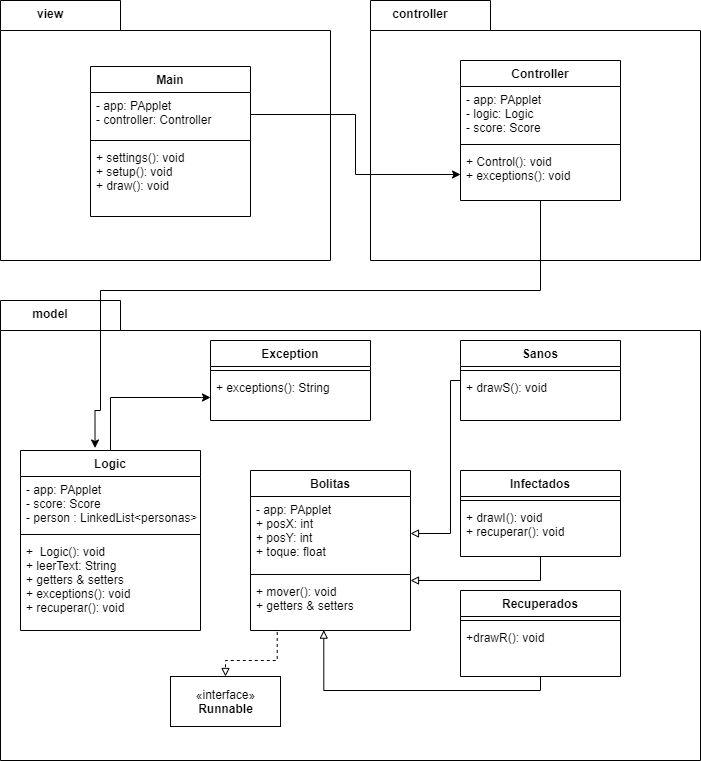

The diagram above was exported from draw.io. Its source (the exported page's mxGraphModel, read from the mxfile embedded in the PNG):
<mxGraphModel dx="1846" dy="1724" grid="1" gridSize="10" guides="1" tooltips="1" connect="1" arrows="1" fold="1" page="1" pageScale="1" pageWidth="827" pageHeight="1169" math="0" shadow="0">
  <root>
    <mxCell id="WIyWlLk6GJQsqaUBKTNV-0" />
    <mxCell id="WIyWlLk6GJQsqaUBKTNV-1" parent="WIyWlLk6GJQsqaUBKTNV-0" />
    <mxCell id="EoODvUbvtnXAwdXyXz6V-0" value="" style="shape=folder;fontStyle=1;spacingTop=10;tabWidth=120;tabHeight=30;tabPosition=left;html=1;" parent="WIyWlLk6GJQsqaUBKTNV-1" vertex="1">
      <mxGeometry x="-320" y="-890" width="330" height="260" as="geometry" />
    </mxCell>
    <mxCell id="EoODvUbvtnXAwdXyXz6V-1" value="view" style="text;align=center;fontStyle=1;verticalAlign=middle;spacingLeft=3;spacingRight=3;strokeColor=none;rotatable=0;points=[[0,0.5],[1,0.5]];portConstraint=eastwest;" parent="WIyWlLk6GJQsqaUBKTNV-1" vertex="1">
      <mxGeometry x="-310" y="-890" width="80" height="26" as="geometry" />
    </mxCell>
    <mxCell id="EoODvUbvtnXAwdXyXz6V-2" value="" style="shape=folder;fontStyle=1;spacingTop=10;tabWidth=120;tabHeight=30;tabPosition=left;html=1;" parent="WIyWlLk6GJQsqaUBKTNV-1" vertex="1">
      <mxGeometry x="50" y="-890" width="330" height="260" as="geometry" />
    </mxCell>
    <mxCell id="EoODvUbvtnXAwdXyXz6V-3" value="controller" style="text;align=center;fontStyle=1;verticalAlign=middle;spacingLeft=3;spacingRight=3;strokeColor=none;rotatable=0;points=[[0,0.5],[1,0.5]];portConstraint=eastwest;" parent="WIyWlLk6GJQsqaUBKTNV-1" vertex="1">
      <mxGeometry x="60" y="-890" width="80" height="26" as="geometry" />
    </mxCell>
    <mxCell id="EoODvUbvtnXAwdXyXz6V-4" value="" style="shape=folder;fontStyle=1;spacingTop=10;tabWidth=120;tabHeight=30;tabPosition=left;html=1;" parent="WIyWlLk6GJQsqaUBKTNV-1" vertex="1">
      <mxGeometry x="-320" y="-590" width="700" height="460" as="geometry" />
    </mxCell>
    <mxCell id="EoODvUbvtnXAwdXyXz6V-5" value="model" style="text;align=center;fontStyle=1;verticalAlign=middle;spacingLeft=3;spacingRight=3;strokeColor=none;rotatable=0;points=[[0,0.5],[1,0.5]];portConstraint=eastwest;" parent="WIyWlLk6GJQsqaUBKTNV-1" vertex="1">
      <mxGeometry x="-310" y="-590" width="80" height="26" as="geometry" />
    </mxCell>
    <mxCell id="EoODvUbvtnXAwdXyXz6V-10" value="Main" style="swimlane;fontStyle=1;align=center;verticalAlign=top;childLayout=stackLayout;horizontal=1;startSize=26;horizontalStack=0;resizeParent=1;resizeParentMax=0;resizeLast=0;collapsible=1;marginBottom=0;" parent="WIyWlLk6GJQsqaUBKTNV-1" vertex="1">
      <mxGeometry x="-230" y="-824" width="160" height="150" as="geometry">
        <mxRectangle x="580" y="150" width="60" height="26" as="alternateBounds" />
      </mxGeometry>
    </mxCell>
    <mxCell id="EoODvUbvtnXAwdXyXz6V-11" value="- app: PApplet&#10;- controller: Controller" style="text;strokeColor=none;fillColor=none;align=left;verticalAlign=top;spacingLeft=4;spacingRight=4;overflow=hidden;rotatable=0;points=[[0,0.5],[1,0.5]];portConstraint=eastwest;" parent="EoODvUbvtnXAwdXyXz6V-10" vertex="1">
      <mxGeometry y="26" width="160" height="44" as="geometry" />
    </mxCell>
    <mxCell id="EoODvUbvtnXAwdXyXz6V-12" value="" style="line;strokeWidth=1;fillColor=none;align=left;verticalAlign=middle;spacingTop=-1;spacingLeft=3;spacingRight=3;rotatable=0;labelPosition=right;points=[];portConstraint=eastwest;" parent="EoODvUbvtnXAwdXyXz6V-10" vertex="1">
      <mxGeometry y="70" width="160" height="8" as="geometry" />
    </mxCell>
    <mxCell id="EoODvUbvtnXAwdXyXz6V-13" value="+ settings(): void&#10;+ setup(): void&#10;+ draw(): void" style="text;strokeColor=none;fillColor=none;align=left;verticalAlign=top;spacingLeft=4;spacingRight=4;overflow=hidden;rotatable=0;points=[[0,0.5],[1,0.5]];portConstraint=eastwest;" parent="EoODvUbvtnXAwdXyXz6V-10" vertex="1">
      <mxGeometry y="78" width="160" height="72" as="geometry" />
    </mxCell>
    <mxCell id="dKhqUQ6ArRMCeG4dYuFv-23" style="edgeStyle=orthogonalEdgeStyle;rounded=0;orthogonalLoop=1;jettySize=auto;html=1;entryX=0.414;entryY=-0.014;entryDx=0;entryDy=0;endArrow=classic;endFill=1;entryPerimeter=0;" edge="1" parent="WIyWlLk6GJQsqaUBKTNV-1" source="ov8qijskhO-4gTbfaVpN-4" target="dKhqUQ6ArRMCeG4dYuFv-0">
      <mxGeometry relative="1" as="geometry">
        <Array as="points">
          <mxPoint x="220" y="-600" />
          <mxPoint x="-220" y="-600" />
          <mxPoint x="-220" y="-480" />
          <mxPoint x="-225" y="-480" />
        </Array>
      </mxGeometry>
    </mxCell>
    <mxCell id="ov8qijskhO-4gTbfaVpN-4" value="Controller" style="swimlane;fontStyle=1;align=center;verticalAlign=top;childLayout=stackLayout;horizontal=1;startSize=26;horizontalStack=0;resizeParent=1;resizeParentMax=0;resizeLast=0;collapsible=1;marginBottom=0;" parent="WIyWlLk6GJQsqaUBKTNV-1" vertex="1">
      <mxGeometry x="140" y="-830" width="160" height="140" as="geometry">
        <mxRectangle x="580" y="150" width="60" height="26" as="alternateBounds" />
      </mxGeometry>
    </mxCell>
    <mxCell id="ov8qijskhO-4gTbfaVpN-5" value="- app: PApplet&#10;- logic: Logic&#10;- score: Score&#10;" style="text;strokeColor=none;fillColor=none;align=left;verticalAlign=top;spacingLeft=4;spacingRight=4;overflow=hidden;rotatable=0;points=[[0,0.5],[1,0.5]];portConstraint=eastwest;" parent="ov8qijskhO-4gTbfaVpN-4" vertex="1">
      <mxGeometry y="26" width="160" height="54" as="geometry" />
    </mxCell>
    <mxCell id="ov8qijskhO-4gTbfaVpN-6" value="" style="line;strokeWidth=1;fillColor=none;align=left;verticalAlign=middle;spacingTop=-1;spacingLeft=3;spacingRight=3;rotatable=0;labelPosition=right;points=[];portConstraint=eastwest;" parent="ov8qijskhO-4gTbfaVpN-4" vertex="1">
      <mxGeometry y="80" width="160" height="8" as="geometry" />
    </mxCell>
    <mxCell id="ov8qijskhO-4gTbfaVpN-7" value="+ Control(): void&#10;+ exceptions(): void" style="text;strokeColor=none;fillColor=none;align=left;verticalAlign=top;spacingLeft=4;spacingRight=4;overflow=hidden;rotatable=0;points=[[0,0.5],[1,0.5]];portConstraint=eastwest;" parent="ov8qijskhO-4gTbfaVpN-4" vertex="1">
      <mxGeometry y="88" width="160" height="52" as="geometry" />
    </mxCell>
    <mxCell id="ov8qijskhO-4gTbfaVpN-8" style="edgeStyle=orthogonalEdgeStyle;rounded=0;orthogonalLoop=1;jettySize=auto;html=1;" parent="WIyWlLk6GJQsqaUBKTNV-1" source="EoODvUbvtnXAwdXyXz6V-11" target="ov8qijskhO-4gTbfaVpN-7" edge="1">
      <mxGeometry relative="1" as="geometry" />
    </mxCell>
    <mxCell id="dKhqUQ6ArRMCeG4dYuFv-37" style="edgeStyle=orthogonalEdgeStyle;rounded=0;orthogonalLoop=1;jettySize=auto;html=1;endArrow=classic;endFill=1;" edge="1" parent="WIyWlLk6GJQsqaUBKTNV-1" source="dKhqUQ6ArRMCeG4dYuFv-0" target="dKhqUQ6ArRMCeG4dYuFv-36">
      <mxGeometry relative="1" as="geometry" />
    </mxCell>
    <mxCell id="dKhqUQ6ArRMCeG4dYuFv-0" value="Logic" style="swimlane;fontStyle=1;align=center;verticalAlign=top;childLayout=stackLayout;horizontal=1;startSize=26;horizontalStack=0;resizeParent=1;resizeParentMax=0;resizeLast=0;collapsible=1;marginBottom=0;" vertex="1" parent="WIyWlLk6GJQsqaUBKTNV-1">
      <mxGeometry x="-300" y="-440" width="180" height="180" as="geometry">
        <mxRectangle x="580" y="150" width="60" height="26" as="alternateBounds" />
      </mxGeometry>
    </mxCell>
    <mxCell id="dKhqUQ6ArRMCeG4dYuFv-1" value="- app: PApplet&#10;- score: Score&#10;- person : LinkedList&lt;personas&gt;" style="text;strokeColor=none;fillColor=none;align=left;verticalAlign=top;spacingLeft=4;spacingRight=4;overflow=hidden;rotatable=0;points=[[0,0.5],[1,0.5]];portConstraint=eastwest;" vertex="1" parent="dKhqUQ6ArRMCeG4dYuFv-0">
      <mxGeometry y="26" width="180" height="54" as="geometry" />
    </mxCell>
    <mxCell id="dKhqUQ6ArRMCeG4dYuFv-2" value="" style="line;strokeWidth=1;fillColor=none;align=left;verticalAlign=middle;spacingTop=-1;spacingLeft=3;spacingRight=3;rotatable=0;labelPosition=right;points=[];portConstraint=eastwest;" vertex="1" parent="dKhqUQ6ArRMCeG4dYuFv-0">
      <mxGeometry y="80" width="180" height="8" as="geometry" />
    </mxCell>
    <mxCell id="dKhqUQ6ArRMCeG4dYuFv-3" value="+  Logic(): void&#10;+ leerText: String&#10;+ getters &amp; setters&#10;+ exceptions(): void&#10;+ recuperar(): void" style="text;strokeColor=none;fillColor=none;align=left;verticalAlign=top;spacingLeft=4;spacingRight=4;overflow=hidden;rotatable=0;points=[[0,0.5],[1,0.5]];portConstraint=eastwest;" vertex="1" parent="dKhqUQ6ArRMCeG4dYuFv-0">
      <mxGeometry y="88" width="180" height="92" as="geometry" />
    </mxCell>
    <mxCell id="dKhqUQ6ArRMCeG4dYuFv-4" value="Bolitas" style="swimlane;fontStyle=1;align=center;verticalAlign=top;childLayout=stackLayout;horizontal=1;startSize=26;horizontalStack=0;resizeParent=1;resizeParentMax=0;resizeLast=0;collapsible=1;marginBottom=0;" vertex="1" parent="WIyWlLk6GJQsqaUBKTNV-1">
      <mxGeometry x="-70" y="-420" width="160" height="160" as="geometry">
        <mxRectangle x="580" y="150" width="60" height="26" as="alternateBounds" />
      </mxGeometry>
    </mxCell>
    <mxCell id="dKhqUQ6ArRMCeG4dYuFv-5" value="- app: PApplet&#10;+ posX: int&#10;+ posY: int&#10;+ toque: float &#10;&#10;" style="text;strokeColor=none;fillColor=none;align=left;verticalAlign=top;spacingLeft=4;spacingRight=4;overflow=hidden;rotatable=0;points=[[0,0.5],[1,0.5]];portConstraint=eastwest;" vertex="1" parent="dKhqUQ6ArRMCeG4dYuFv-4">
      <mxGeometry y="26" width="160" height="74" as="geometry" />
    </mxCell>
    <mxCell id="dKhqUQ6ArRMCeG4dYuFv-6" value="" style="line;strokeWidth=1;fillColor=none;align=left;verticalAlign=middle;spacingTop=-1;spacingLeft=3;spacingRight=3;rotatable=0;labelPosition=right;points=[];portConstraint=eastwest;" vertex="1" parent="dKhqUQ6ArRMCeG4dYuFv-4">
      <mxGeometry y="100" width="160" height="8" as="geometry" />
    </mxCell>
    <mxCell id="dKhqUQ6ArRMCeG4dYuFv-7" value="+ mover(): void&#10;+ getters &amp; setters" style="text;strokeColor=none;fillColor=none;align=left;verticalAlign=top;spacingLeft=4;spacingRight=4;overflow=hidden;rotatable=0;points=[[0,0.5],[1,0.5]];portConstraint=eastwest;" vertex="1" parent="dKhqUQ6ArRMCeG4dYuFv-4">
      <mxGeometry y="108" width="160" height="52" as="geometry" />
    </mxCell>
    <mxCell id="dKhqUQ6ArRMCeG4dYuFv-20" style="edgeStyle=orthogonalEdgeStyle;rounded=0;orthogonalLoop=1;jettySize=auto;html=1;endArrow=block;endFill=0;" edge="1" parent="WIyWlLk6GJQsqaUBKTNV-1" source="dKhqUQ6ArRMCeG4dYuFv-8" target="dKhqUQ6ArRMCeG4dYuFv-5">
      <mxGeometry relative="1" as="geometry">
        <Array as="points">
          <mxPoint x="130" y="-510" />
          <mxPoint x="130" y="-357" />
        </Array>
      </mxGeometry>
    </mxCell>
    <mxCell id="dKhqUQ6ArRMCeG4dYuFv-8" value="Sanos" style="swimlane;fontStyle=1;align=center;verticalAlign=top;childLayout=stackLayout;horizontal=1;startSize=26;horizontalStack=0;resizeParent=1;resizeParentMax=0;resizeLast=0;collapsible=1;marginBottom=0;" vertex="1" parent="WIyWlLk6GJQsqaUBKTNV-1">
      <mxGeometry x="140" y="-550" width="160" height="80" as="geometry">
        <mxRectangle x="580" y="150" width="60" height="26" as="alternateBounds" />
      </mxGeometry>
    </mxCell>
    <mxCell id="dKhqUQ6ArRMCeG4dYuFv-10" value="" style="line;strokeWidth=1;fillColor=none;align=left;verticalAlign=middle;spacingTop=-1;spacingLeft=3;spacingRight=3;rotatable=0;labelPosition=right;points=[];portConstraint=eastwest;" vertex="1" parent="dKhqUQ6ArRMCeG4dYuFv-8">
      <mxGeometry y="26" width="160" height="8" as="geometry" />
    </mxCell>
    <mxCell id="dKhqUQ6ArRMCeG4dYuFv-11" value="+ drawS(): void" style="text;strokeColor=none;fillColor=none;align=left;verticalAlign=top;spacingLeft=4;spacingRight=4;overflow=hidden;rotatable=0;points=[[0,0.5],[1,0.5]];portConstraint=eastwest;" vertex="1" parent="dKhqUQ6ArRMCeG4dYuFv-8">
      <mxGeometry y="34" width="160" height="46" as="geometry" />
    </mxCell>
    <mxCell id="dKhqUQ6ArRMCeG4dYuFv-21" style="edgeStyle=orthogonalEdgeStyle;rounded=0;orthogonalLoop=1;jettySize=auto;html=1;endArrow=block;endFill=0;" edge="1" parent="WIyWlLk6GJQsqaUBKTNV-1" source="dKhqUQ6ArRMCeG4dYuFv-12" target="dKhqUQ6ArRMCeG4dYuFv-7">
      <mxGeometry relative="1" as="geometry">
        <Array as="points">
          <mxPoint x="220" y="-310" />
        </Array>
      </mxGeometry>
    </mxCell>
    <mxCell id="dKhqUQ6ArRMCeG4dYuFv-12" value="Infectados" style="swimlane;fontStyle=1;align=center;verticalAlign=top;childLayout=stackLayout;horizontal=1;startSize=26;horizontalStack=0;resizeParent=1;resizeParentMax=0;resizeLast=0;collapsible=1;marginBottom=0;" vertex="1" parent="WIyWlLk6GJQsqaUBKTNV-1">
      <mxGeometry x="140" y="-420" width="160" height="86" as="geometry">
        <mxRectangle x="580" y="150" width="60" height="26" as="alternateBounds" />
      </mxGeometry>
    </mxCell>
    <mxCell id="dKhqUQ6ArRMCeG4dYuFv-14" value="" style="line;strokeWidth=1;fillColor=none;align=left;verticalAlign=middle;spacingTop=-1;spacingLeft=3;spacingRight=3;rotatable=0;labelPosition=right;points=[];portConstraint=eastwest;" vertex="1" parent="dKhqUQ6ArRMCeG4dYuFv-12">
      <mxGeometry y="26" width="160" height="8" as="geometry" />
    </mxCell>
    <mxCell id="dKhqUQ6ArRMCeG4dYuFv-15" value="+ drawI(): void&#10;+ recuperar(): void" style="text;strokeColor=none;fillColor=none;align=left;verticalAlign=top;spacingLeft=4;spacingRight=4;overflow=hidden;rotatable=0;points=[[0,0.5],[1,0.5]];portConstraint=eastwest;" vertex="1" parent="dKhqUQ6ArRMCeG4dYuFv-12">
      <mxGeometry y="34" width="160" height="52" as="geometry" />
    </mxCell>
    <mxCell id="dKhqUQ6ArRMCeG4dYuFv-22" style="edgeStyle=orthogonalEdgeStyle;rounded=0;orthogonalLoop=1;jettySize=auto;html=1;entryX=0.458;entryY=0.993;entryDx=0;entryDy=0;entryPerimeter=0;endArrow=block;endFill=0;" edge="1" parent="WIyWlLk6GJQsqaUBKTNV-1" source="dKhqUQ6ArRMCeG4dYuFv-19" target="dKhqUQ6ArRMCeG4dYuFv-7">
      <mxGeometry relative="1" as="geometry">
        <Array as="points">
          <mxPoint x="220" y="-200" />
          <mxPoint x="3" y="-200" />
        </Array>
      </mxGeometry>
    </mxCell>
    <mxCell id="dKhqUQ6ArRMCeG4dYuFv-16" value="Recuperados" style="swimlane;fontStyle=1;align=center;verticalAlign=top;childLayout=stackLayout;horizontal=1;startSize=26;horizontalStack=0;resizeParent=1;resizeParentMax=0;resizeLast=0;collapsible=1;marginBottom=0;" vertex="1" parent="WIyWlLk6GJQsqaUBKTNV-1">
      <mxGeometry x="140" y="-300" width="160" height="86" as="geometry">
        <mxRectangle x="580" y="150" width="60" height="26" as="alternateBounds" />
      </mxGeometry>
    </mxCell>
    <mxCell id="dKhqUQ6ArRMCeG4dYuFv-18" value="" style="line;strokeWidth=1;fillColor=none;align=left;verticalAlign=middle;spacingTop=-1;spacingLeft=3;spacingRight=3;rotatable=0;labelPosition=right;points=[];portConstraint=eastwest;" vertex="1" parent="dKhqUQ6ArRMCeG4dYuFv-16">
      <mxGeometry y="26" width="160" height="8" as="geometry" />
    </mxCell>
    <mxCell id="dKhqUQ6ArRMCeG4dYuFv-19" value="+drawR(): void" style="text;strokeColor=none;fillColor=none;align=left;verticalAlign=top;spacingLeft=4;spacingRight=4;overflow=hidden;rotatable=0;points=[[0,0.5],[1,0.5]];portConstraint=eastwest;" vertex="1" parent="dKhqUQ6ArRMCeG4dYuFv-16">
      <mxGeometry y="34" width="160" height="52" as="geometry" />
    </mxCell>
    <mxCell id="dKhqUQ6ArRMCeG4dYuFv-24" style="edgeStyle=orthogonalEdgeStyle;rounded=0;orthogonalLoop=1;jettySize=auto;html=1;dashed=1;endArrow=block;endFill=0;exitX=0.167;exitY=1.028;exitDx=0;exitDy=0;exitPerimeter=0;" edge="1" parent="WIyWlLk6GJQsqaUBKTNV-1" target="dKhqUQ6ArRMCeG4dYuFv-25" source="dKhqUQ6ArRMCeG4dYuFv-7">
      <mxGeometry relative="1" as="geometry">
        <mxPoint x="-200" y="-215" as="sourcePoint" />
        <Array as="points">
          <mxPoint x="-43" y="-230" />
          <mxPoint x="-95" y="-230" />
        </Array>
      </mxGeometry>
    </mxCell>
    <mxCell id="dKhqUQ6ArRMCeG4dYuFv-25" value="«interface»&lt;br&gt;&lt;b&gt;Runnable&lt;/b&gt;" style="html=1;" vertex="1" parent="WIyWlLk6GJQsqaUBKTNV-1">
      <mxGeometry x="-150" y="-214" width="110" height="50" as="geometry" />
    </mxCell>
    <mxCell id="dKhqUQ6ArRMCeG4dYuFv-34" value="Exception" style="swimlane;fontStyle=1;align=center;verticalAlign=top;childLayout=stackLayout;horizontal=1;startSize=26;horizontalStack=0;resizeParent=1;resizeParentMax=0;resizeLast=0;collapsible=1;marginBottom=0;" vertex="1" parent="WIyWlLk6GJQsqaUBKTNV-1">
      <mxGeometry x="-110" y="-550" width="160" height="80" as="geometry">
        <mxRectangle x="580" y="150" width="60" height="26" as="alternateBounds" />
      </mxGeometry>
    </mxCell>
    <mxCell id="dKhqUQ6ArRMCeG4dYuFv-35" value="" style="line;strokeWidth=1;fillColor=none;align=left;verticalAlign=middle;spacingTop=-1;spacingLeft=3;spacingRight=3;rotatable=0;labelPosition=right;points=[];portConstraint=eastwest;" vertex="1" parent="dKhqUQ6ArRMCeG4dYuFv-34">
      <mxGeometry y="26" width="160" height="8" as="geometry" />
    </mxCell>
    <mxCell id="dKhqUQ6ArRMCeG4dYuFv-36" value="+ exceptions(): String" style="text;strokeColor=none;fillColor=none;align=left;verticalAlign=top;spacingLeft=4;spacingRight=4;overflow=hidden;rotatable=0;points=[[0,0.5],[1,0.5]];portConstraint=eastwest;" vertex="1" parent="dKhqUQ6ArRMCeG4dYuFv-34">
      <mxGeometry y="34" width="160" height="46" as="geometry" />
    </mxCell>
  </root>
</mxGraphModel>